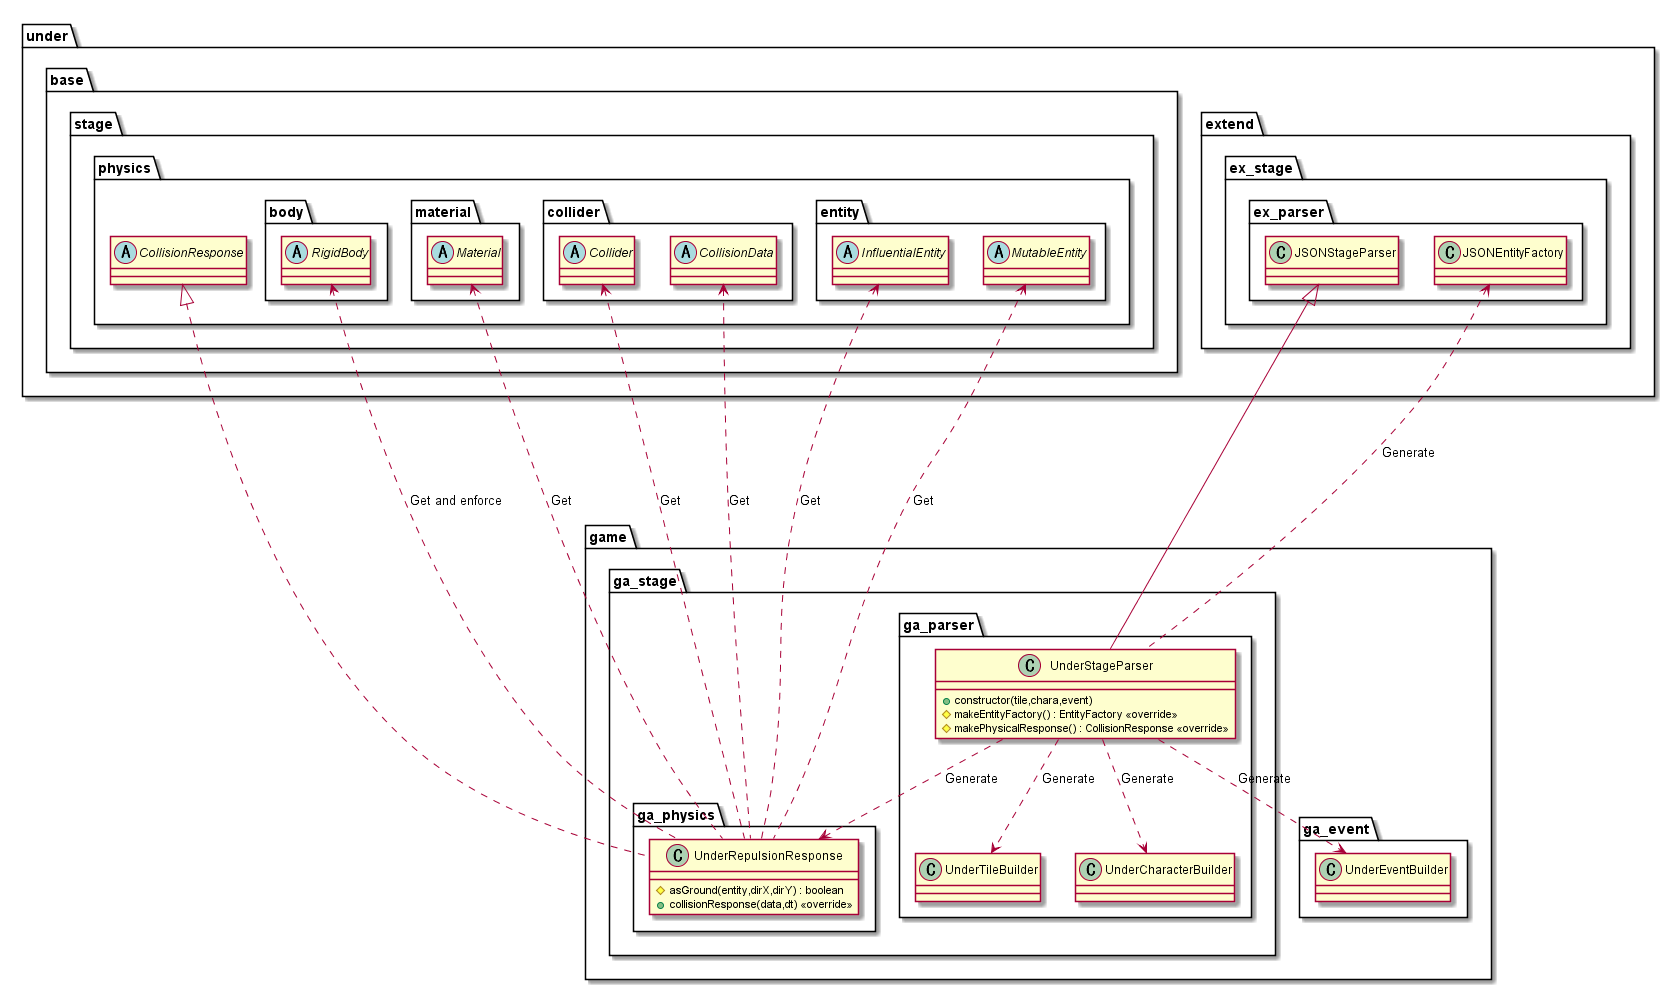

The diagram above was rendered by PlantUML. Its source (embedded in the PNG):
@startuml StageGame

package game {
    package ga_stage {
        package ga_parser {
            class UnderStageParser {
                +constructor(tile,chara,event)
                #makeEntityFactory() : EntityFactory <<override>>
                #makePhysicalResponse() : CollisionResponse <<override>>
            }
        }

        package ga_physics {
            class UnderRepulsionResponse {
                #asGround(entity,dirX,dirY) : boolean
                +collisionResponse(data,dt) <<override>>
            }
        }
    }
}

package game {
}

package under {
    package base {
        package stage {
            package physics {
                abstract CollisionResponse
                package body {
                    abstract RigidBody
                }
                package material {
                    abstract Material
                }
                package collider {
                    abstract Collider
                    abstract CollisionData
                }
                package entity {
                    abstract InfluentialEntity
                    abstract MutableEntity
                }
            }
        }
    }
    package extend {
        package ex_stage {
            package ex_parser {
                class JSONStageParser
                class JSONEntityFactory
            }
        }
    }
}

package game {
    package ga_event {
        class UnderEventBuilder
    }
    package ga_stage {
        package ga_parser {
            class UnderTileBuilder
            class UnderCharacterBuilder
        }
    }
}

UnderStageParser ..> UnderTileBuilder : Generate
UnderStageParser ..> UnderCharacterBuilder : Generate
UnderStageParser ..> UnderEventBuilder : Generate
UnderStageParser ..> UnderRepulsionResponse : Generate
JSONEntityFactory <.. UnderStageParser : Generate

RigidBody <.. UnderRepulsionResponse : Get and enforce
Material <.. UnderRepulsionResponse : Get
Collider <.. UnderRepulsionResponse : Get
InfluentialEntity <.. UnderRepulsionResponse : Get
MutableEntity <.. UnderRepulsionResponse : Get
CollisionData <.. UnderRepulsionResponse : Get

JSONStageParser <|-- UnderStageParser
CollisionResponse <|.... UnderRepulsionResponse

@enduml